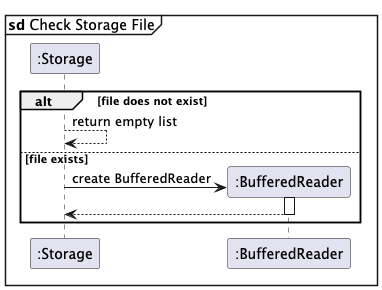

The diagram above was rendered by PlantUML. Its source (embedded in the PNG):
@startuml
mainframe **sd** Check Storage File
participant ":Storage" as S

alt file does not exist
    S --> S: return empty list
else file exists
    create ":BufferedReader" as BR
    S -> BR**: create BufferedReader
    activate BR
    BR --> S
    deactivate BR
end

@enduml